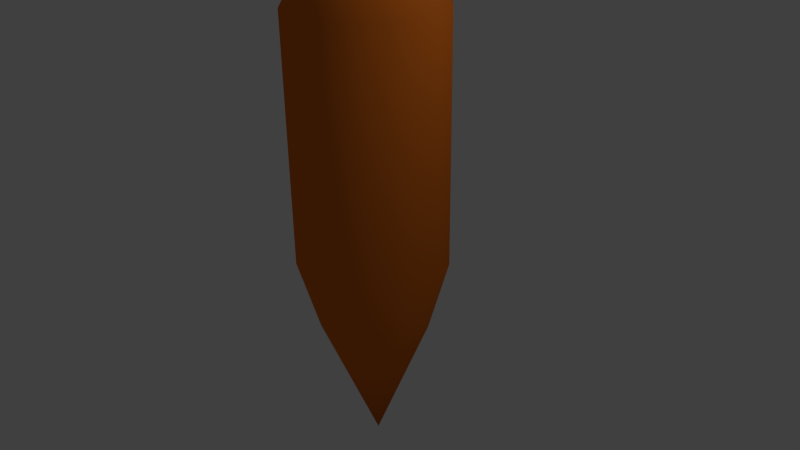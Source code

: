 # Source: Carrott.blend  (saved by Blender 2.75.0; exported with 4.5.12 LTS)
import bpy
from mathutils import Matrix  # noqa: F401  (used for matrix-valued properties, if any)

bpy.ops.wm.read_factory_settings(use_empty=True)
scene = bpy.context.scene
scene.name = 'Scene'

# ---- collections
col_collection_1 = bpy.data.collections.new('Collection 1'); scene.collection.children.link(col_collection_1)

# ---- materials (node trees are filled in below, after node groups)
mat_carrott = bpy.data.materials.new('Carrott')
mat_carrott.alpha_threshold = 0.0
mat_carrott.use_transparent_shadow = False
mat_carrott.diffuse_color = (0.8, 0.184, 0.01829, 1.0)
mat_carrott.roughness = 0.5
mat_carott_green = bpy.data.materials.new('Carott Green')
mat_carott_green.alpha_threshold = 0.0
mat_carott_green.use_transparent_shadow = False
mat_carott_green.diffuse_color = (0.0676, 0.8, 0.0, 1.0)
mat_carott_green.roughness = 0.5

# ---- material node trees

# ---- world
world_world = bpy.data.worlds.new('World'); scene.world = world_world
world_world.color = (0.05088, 0.05088, 0.05088)
world_world.use_sun_shadow = False
world_world.sun_shadow_jitter_overblur = 0.0
world_world.cycles.sampling_method = 'MANUAL'
world_world.cycles.sample_map_resolution = 256

# ---- cameras
cam_camera = bpy.data.cameras.new('Camera')
cam_camera.clip_end = 100.0
cam_camera.lens = 35.0
cam_camera.sensor_width = 32.0
cam_camera.sensor_height = 18.0
cam_camera.ortho_scale = 7.314
cam_camera.dof.focus_distance = 0.0
cam_camera.dof.aperture_fstop = 128.0

# ---- lights
light_lamp = bpy.data.lights.new('Lamp', 'POINT')
light_lamp.transmission_factor = 0.0
light_lamp.cutoff_distance = 30.0
light_lamp.energy = 100.0
light_lamp.shadow_buffer_clip_start = 1.001
light_lamp.shadow_soft_size = 0.1
light_lamp.shadow_maximum_resolution = 0.006
light_lamp.use_absolute_resolution = True
light_lamp.cycles.use_multiple_importance_sampling = False

# ---- meshes
me_cylinder = bpy.data.meshes.new('Cylinder')
me_cylinder.from_pydata([(-1.055e-08, -1.565e-07, -2.059), (0.0, 1.0, 2.372), (0.5, 0.866, 2.372), (0.866, 0.5, 2.372), (1.0, -4.371e-08, 2.372), (0.866, -0.5, 2.372), (0.5, -0.866, 2.372), (1.51e-07, -1.0, 2.372), (-0.5, -0.866, 2.372), (-0.866, -0.5, 2.372), (-1.0, -4.649e-07, 2.372), (-0.866, 0.5, 2.372), (-0.5, 0.866, 2.372), (0.0, 1.0, 0.0), (0.5, 0.866, 0.0), (0.866, 0.5, 0.0), (1.0, -4.371e-08, 0.0), (0.866, -0.5, 0.0), (0.5, -0.866, 0.0), (1.51e-07, -1.0, 0.0), (-0.5, -0.866, 0.0), (-0.866, -0.5, 0.0), (-1.0, -4.649e-07, 0.0), (-0.866, 0.5, 0.0), (-0.5, 0.866, 0.0), (0.3654, 0.6329, -0.7154), (0.6329, 0.3654, -0.7154), (0.7308, -7.225e-08, -0.7154), (0.6329, -0.3654, -0.7154), (0.3654, -0.6329, -0.7154), (1.06e-07, -0.7308, -0.7154), (-0.3654, -0.6329, -0.7154), (-0.6329, -0.3654, -0.7154), (-0.7308, -3.801e-07, -0.7154), (-0.6329, 0.3654, -0.7154), (-0.3654, 0.6329, -0.7154), (-4.35e-09, 0.7308, -0.7154), (0.3498, 0.606, 2.752), (-2.983e-09, 0.6997, 2.752), (0.606, 0.3498, 2.752), (0.6997, -7.235e-08, 2.752), (0.606, -0.3498, 2.752), (0.3498, -0.606, 2.752), (1.027e-07, -0.6997, 2.752), (-0.3498, -0.606, 2.752), (-0.606, -0.3498, 2.752), (-0.6997, -3.671e-07, 2.752), (-0.606, 0.3498, 2.752), (-0.3498, 0.606, 2.752), (0.2334, 0.4043, 2.836), (-9.428e-09, 0.4669, 2.836), (0.4043, 0.2334, 2.836), (0.4669, -9.951e-08, 2.836), (0.4043, -0.2334, 2.836), (0.2334, -0.4043, 2.836), (6.107e-08, -0.4669, 2.836), (-0.2334, -0.4043, 2.836), (-0.4043, -0.2334, 2.836), (-0.4669, -2.962e-07, 2.836), (-0.4043, 0.2334, 2.836), (-0.2334, 0.4043, 2.836), (0.1304, 0.2258, 2.885), (-1.407e-08, 0.2607, 2.885), (0.2258, 0.1304, 2.885), (0.2607, -1.194e-07, 2.885), (0.2258, -0.1304, 2.885), (0.1304, -0.2258, 2.885), (2.53e-08, -0.2607, 2.885), (-0.1304, -0.2258, 2.885), (-0.2258, -0.1304, 2.885), (-0.2607, -2.292e-07, 2.885), (-0.2258, 0.1304, 2.885), (-0.1304, 0.2258, 2.885), (0.07763, 0.1345, 2.885), (-2.244e-08, 0.1553, 2.885), (0.1345, 0.07763, 2.885), (0.1553, -1.313e-07, 2.885), (0.1345, -0.07763, 2.885), (0.07763, -0.1345, 2.885), (1.001e-09, -0.1553, 2.885), (-0.07763, -0.1345, 2.885), (-0.1345, -0.07763, 2.885), (-0.1553, -1.967e-07, 2.885), (-0.1345, 0.07763, 2.885), (-0.07763, 0.1345, 2.885), (0.06778, 0.01504, 3.362), (-2.346e-08, 0.0332, 3.362), (0.1174, -0.03458, 3.362), (0.1356, -0.1024, 3.362), (0.1174, -0.1701, 3.362), (0.06778, -0.2198, 3.362), (-2.986e-09, -0.2379, 3.362), (-0.06778, -0.2198, 3.362), (-0.1174, -0.1701, 3.362), (-0.1356, -0.1024, 3.362), (-0.1174, -0.03458, 3.362), (-0.06778, 0.01504, 3.362)], [], [(13, 1, 2, 14), (14, 2, 3, 15), (15, 3, 4, 16), (16, 4, 5, 17), (17, 5, 6, 18), (18, 6, 7, 19), (19, 7, 8, 20), (20, 8, 9, 21), (21, 9, 10, 22), (22, 10, 11, 23), (7, 6, 42, 43), (24, 12, 1, 13), (23, 11, 12, 24), (34, 23, 24, 35), (35, 24, 13, 36), (33, 22, 23, 34), (32, 21, 22, 33), (31, 20, 21, 32), (30, 19, 20, 31), (29, 18, 19, 30), (28, 17, 18, 29), (27, 16, 17, 28), (26, 15, 16, 27), (25, 14, 15, 26), (36, 13, 14, 25), (38, 48, 60, 50), (6, 5, 41, 42), (5, 4, 40, 41), (1, 12, 48, 38), (2, 1, 38, 37), (4, 3, 39, 40), (12, 11, 47, 48), (3, 2, 37, 39), (11, 10, 46, 47), (10, 9, 45, 46), (9, 8, 44, 45), (8, 7, 43, 44), (54, 53, 65, 66), (39, 37, 49, 51), (46, 45, 57, 58), (43, 42, 54, 55), (40, 39, 51, 52), (47, 46, 58, 59), (44, 43, 55, 56), (41, 40, 52, 53), (48, 47, 59, 60), (37, 38, 50, 49), (45, 44, 56, 57), (42, 41, 53, 54), (67, 66, 78, 79), (50, 60, 72, 62), (51, 49, 61, 63), (58, 57, 69, 70), (55, 54, 66, 67), (52, 51, 63, 64), (59, 58, 70, 71), (56, 55, 67, 68), (53, 52, 64, 65), (60, 59, 71, 72), (49, 50, 62, 61), (57, 56, 68, 69), (0, 36, 25), (0, 25, 26), (0, 26, 27), (0, 27, 28), (0, 28, 29), (0, 29, 30), (0, 30, 31), (0, 31, 32), (0, 32, 33), (0, 33, 34), (0, 35, 36), (0, 34, 35), (78, 77, 89, 90), (64, 63, 75, 76), (71, 70, 82, 83), (68, 67, 79, 80), (65, 64, 76, 77), (72, 71, 83, 84), (61, 62, 74, 73), (69, 68, 80, 81), (66, 65, 77, 78), (62, 72, 84, 74), (63, 61, 73, 75), (70, 69, 81, 82), (85, 86, 96, 95, 94, 93, 92, 91, 90, 89, 88, 87), (74, 84, 96, 86), (75, 73, 85, 87), (82, 81, 93, 94), (79, 78, 90, 91), (76, 75, 87, 88), (83, 82, 94, 95), (80, 79, 91, 92), (77, 76, 88, 89), (84, 83, 95, 96), (73, 74, 86, 85), (81, 80, 92, 93)])
me_cylinder.polygons.foreach_set('use_smooth', [True] * 97)
me_cylinder.polygons.foreach_set('material_index', [0, 0, 0, 0, 0, 0, 0, 0, 0, 0, 0, 0, 0, 0, 0, 0, 0, 0, 0, 0, 0, 0, 0, 0, 0, 0, 0, 0, 0, 0, 0, 0, 0, 0, 0, 0, 0, 0, 0, 0, 0, 0, 0, 0, 0, 0, 0, 0, 0, 0, 0, 0, 0, 0, 0, 0, 0, 0, 0, 0, 0, 0, 0, 0, 0, 0, 0, 0, 0, 0, 0, 0, 0, 1, 0, 0, 0, 0, 0, 0, 0, 0, 0, 0, 0, 1, 1, 1, 1, 1, 1, 1, 1, 1, 1, 1, 1])
me_cylinder.materials.append(mat_carrott)
me_cylinder.materials.append(mat_carott_green)
me_cylinder.use_remesh_preserve_volume = False
me_cylinder.use_remesh_preserve_attributes = False
me_cylinder.use_mirror_vertex_groups = False
me_cylinder.update()

# ---- objects
ob_cylinder = bpy.data.objects.new('Cylinder', me_cylinder)
ob_lamp = bpy.data.objects.new('Lamp', light_lamp)
ob_camera = bpy.data.objects.new('Camera', cam_camera)

# ---- transforms, parenting, visibility, modifiers, constraints
ob_cylinder.location = (0.0, 0.0, 0.0)
ob_cylinder.scale = (1.0, 1.0, 1.353)
ob_cylinder.lineart.crease_threshold = 0.0
ob_lamp.location = (4.076, 1.005, 5.904)
ob_lamp.rotation_euler = (0.6503, 0.05522, 1.866)
ob_lamp.lock_rotations_4d = False
ob_lamp.empty_display_type = 'ARROWS'
ob_lamp.color = (0.0, 0.0, 0.0, 0.0)
ob_lamp.lineart.crease_threshold = 0.0
ob_camera.location = (7.481, -6.508, 5.344)
ob_camera.rotation_euler = (1.109, 0.01082, 0.8149)
ob_camera.lock_rotations_4d = False
ob_camera.empty_display_type = 'ARROWS'
ob_camera.color = (0.0, 0.0, 0.0, 0.0)
ob_camera.display_type = 'WIRE'
ob_camera.lineart.crease_threshold = 0.0

# ---- collection membership
col_collection_1.objects.link(ob_cylinder)
col_collection_1.objects.link(ob_lamp)
col_collection_1.objects.link(ob_camera)

# ---- scene / render settings (as saved in the file)
scene.camera = ob_camera
scene.frame_start = 1; scene.frame_end = 250; scene.frame_set(1)
scene.render.engine = 'BLENDER_EEVEE_NEXT'
scene.render.resolution_percentage = 50
scene.render.dither_intensity = 0.0
scene.cycles.use_denoising = False
scene.cycles.samples = 10
scene.cycles.sampling_pattern = 'TABULATED_SOBOL'
scene.cycles.light_sampling_threshold = 0.0
scene.cycles.use_adaptive_sampling = False
scene.cycles.use_light_tree = False
scene.cycles.blur_glossy = 0.0
scene.cycles.pixel_filter_type = 'GAUSSIAN'
scene.cycles.sample_clamp_indirect = 0.0
scene.view_settings.view_transform = 'Standard'
bpy.context.view_layer.update()
